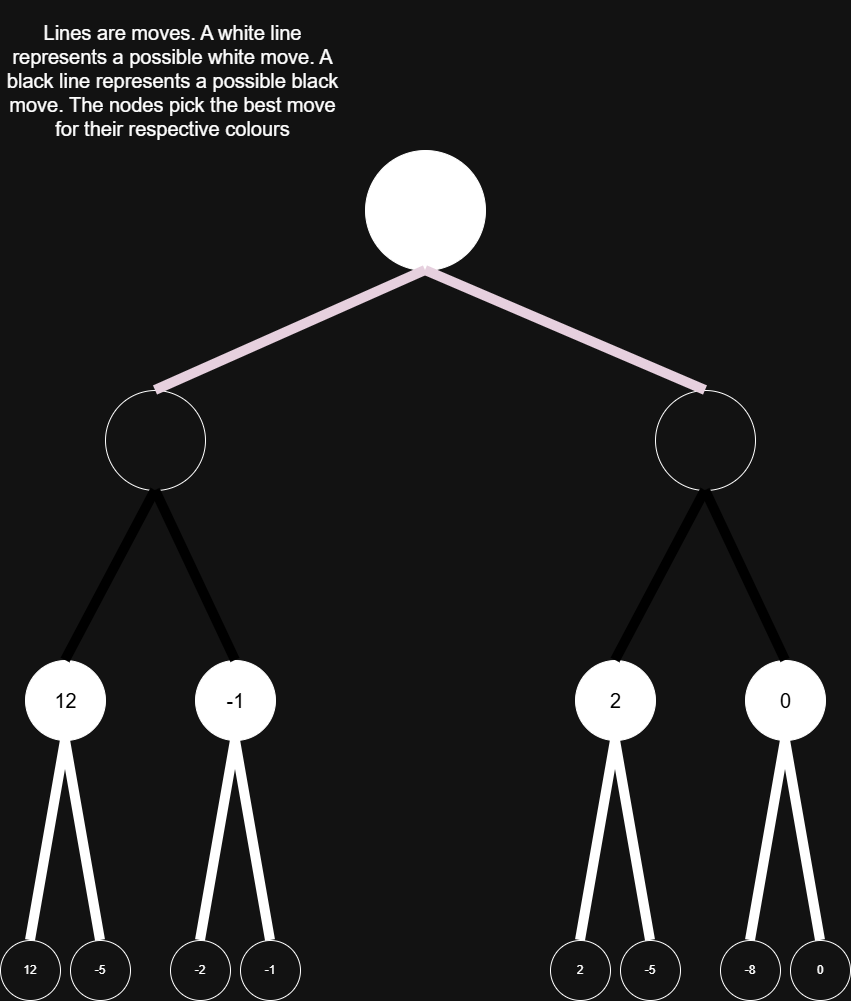

The diagram above was exported from draw.io. Its source (the exported page's mxGraphModel, read from the mxfile embedded in the PNG):
<mxGraphModel dx="2377" dy="1295" grid="1" gridSize="10" guides="1" tooltips="1" connect="1" arrows="1" fold="1" page="1" pageScale="1" pageWidth="850" pageHeight="1100" math="0" shadow="0">
  <root>
    <mxCell id="1KvzfzN3Iwqc6B3G1XM9-0" />
    <mxCell id="1KvzfzN3Iwqc6B3G1XM9-1" parent="1KvzfzN3Iwqc6B3G1XM9-0" />
    <mxCell id="1KvzfzN3Iwqc6B3G1XM9-2" parent="1KvzfzN3Iwqc6B3G1XM9-1" style="ellipse;whiteSpace=wrap;html=1;aspect=fixed;" value="" vertex="1">
      <mxGeometry height="60" width="60" y="940" as="geometry" />
    </mxCell>
    <mxCell id="1KvzfzN3Iwqc6B3G1XM9-3" parent="1KvzfzN3Iwqc6B3G1XM9-1" style="ellipse;whiteSpace=wrap;html=1;aspect=fixed;" value="" vertex="1">
      <mxGeometry height="60" width="60" x="70" y="940" as="geometry" />
    </mxCell>
    <mxCell id="1KvzfzN3Iwqc6B3G1XM9-4" parent="1KvzfzN3Iwqc6B3G1XM9-1" style="ellipse;whiteSpace=wrap;html=1;aspect=fixed;" value="" vertex="1">
      <mxGeometry height="60" width="60" x="170" y="940" as="geometry" />
    </mxCell>
    <mxCell id="1KvzfzN3Iwqc6B3G1XM9-5" parent="1KvzfzN3Iwqc6B3G1XM9-1" style="ellipse;whiteSpace=wrap;html=1;aspect=fixed;" value="" vertex="1">
      <mxGeometry height="60" width="60" x="240" y="940" as="geometry" />
    </mxCell>
    <mxCell id="1KvzfzN3Iwqc6B3G1XM9-6" parent="1KvzfzN3Iwqc6B3G1XM9-1" style="ellipse;whiteSpace=wrap;html=1;aspect=fixed;" value="" vertex="1">
      <mxGeometry height="60" width="60" x="550" y="940" as="geometry" />
    </mxCell>
    <mxCell id="1KvzfzN3Iwqc6B3G1XM9-7" parent="1KvzfzN3Iwqc6B3G1XM9-1" style="ellipse;whiteSpace=wrap;html=1;aspect=fixed;" value="" vertex="1">
      <mxGeometry height="60" width="60" x="620" y="940" as="geometry" />
    </mxCell>
    <mxCell id="1KvzfzN3Iwqc6B3G1XM9-8" parent="1KvzfzN3Iwqc6B3G1XM9-1" style="ellipse;whiteSpace=wrap;html=1;aspect=fixed;" value="" vertex="1">
      <mxGeometry height="60" width="60" x="720" y="940" as="geometry" />
    </mxCell>
    <mxCell id="1KvzfzN3Iwqc6B3G1XM9-9" parent="1KvzfzN3Iwqc6B3G1XM9-1" style="ellipse;whiteSpace=wrap;html=1;aspect=fixed;" value="" vertex="1">
      <mxGeometry height="60" width="60" x="790" y="940" as="geometry" />
    </mxCell>
    <mxCell id="1KvzfzN3Iwqc6B3G1XM9-10" parent="1KvzfzN3Iwqc6B3G1XM9-1" style="ellipse;whiteSpace=wrap;html=1;aspect=fixed;strokeColor=light-dark(#FFFFFF,#FFFFFF);fillColor=light-dark(#FFFFFF,#FFFFFF);" value="" vertex="1">
      <mxGeometry height="80" width="80" x="25" y="660" as="geometry" />
    </mxCell>
    <mxCell id="1KvzfzN3Iwqc6B3G1XM9-11" parent="1KvzfzN3Iwqc6B3G1XM9-1" style="ellipse;whiteSpace=wrap;html=1;aspect=fixed;fillColor=light-dark(#FFFFFF,#FFFFFF);" value="" vertex="1">
      <mxGeometry height="80" width="80" x="195" y="660" as="geometry" />
    </mxCell>
    <mxCell id="1KvzfzN3Iwqc6B3G1XM9-13" parent="1KvzfzN3Iwqc6B3G1XM9-1" style="ellipse;whiteSpace=wrap;html=1;aspect=fixed;fillColor=light-dark(#FFFFFF,#FFFFFF);" value="" vertex="1">
      <mxGeometry height="80" width="80" x="575" y="660" as="geometry" />
    </mxCell>
    <mxCell id="1KvzfzN3Iwqc6B3G1XM9-14" parent="1KvzfzN3Iwqc6B3G1XM9-1" style="ellipse;whiteSpace=wrap;html=1;aspect=fixed;fillColor=light-dark(#FFFFFF,#FFFFFF);" value="" vertex="1">
      <mxGeometry height="80" width="80" x="745" y="660" as="geometry" />
    </mxCell>
    <mxCell id="1KvzfzN3Iwqc6B3G1XM9-15" parent="1KvzfzN3Iwqc6B3G1XM9-1" style="ellipse;whiteSpace=wrap;html=1;aspect=fixed;" value="" vertex="1">
      <mxGeometry height="100" width="100" x="655" y="390" as="geometry" />
    </mxCell>
    <mxCell id="1KvzfzN3Iwqc6B3G1XM9-16" parent="1KvzfzN3Iwqc6B3G1XM9-1" style="ellipse;whiteSpace=wrap;html=1;aspect=fixed;" value="" vertex="1">
      <mxGeometry height="100" width="100" x="105" y="390" as="geometry" />
    </mxCell>
    <mxCell id="1KvzfzN3Iwqc6B3G1XM9-17" parent="1KvzfzN3Iwqc6B3G1XM9-1" style="ellipse;whiteSpace=wrap;html=1;aspect=fixed;fillColor=light-dark(#FFFFFF,#FFFFFF);" value="" vertex="1">
      <mxGeometry height="120" width="120" x="365" y="150" as="geometry" />
    </mxCell>
    <mxCell id="1KvzfzN3Iwqc6B3G1XM9-18" edge="1" parent="1KvzfzN3Iwqc6B3G1XM9-1" source="1KvzfzN3Iwqc6B3G1XM9-2" style="endArrow=none;html=1;rounded=0;strokeWidth=10;exitX=0.5;exitY=0;exitDx=0;exitDy=0;entryX=0.5;entryY=1;entryDx=0;entryDy=0;" target="1KvzfzN3Iwqc6B3G1XM9-10" value="">
      <mxGeometry height="50" relative="1" width="50" as="geometry">
        <mxPoint x="25" y="940" as="sourcePoint" />
        <mxPoint x="40" y="760" as="targetPoint" />
      </mxGeometry>
    </mxCell>
    <mxCell id="1KvzfzN3Iwqc6B3G1XM9-19" edge="1" parent="1KvzfzN3Iwqc6B3G1XM9-1" source="1KvzfzN3Iwqc6B3G1XM9-3" style="endArrow=none;html=1;rounded=0;strokeWidth=10;exitX=0.5;exitY=0;exitDx=0;exitDy=0;entryX=0.5;entryY=1;entryDx=0;entryDy=0;" target="1KvzfzN3Iwqc6B3G1XM9-10" value="">
      <mxGeometry height="50" relative="1" width="50" as="geometry">
        <mxPoint x="95" y="940" as="sourcePoint" />
        <mxPoint x="130" y="740" as="targetPoint" />
      </mxGeometry>
    </mxCell>
    <mxCell id="1KvzfzN3Iwqc6B3G1XM9-20" edge="1" parent="1KvzfzN3Iwqc6B3G1XM9-1" source="1KvzfzN3Iwqc6B3G1XM9-5" style="endArrow=none;html=1;rounded=0;strokeWidth=10;exitX=0.5;exitY=0;exitDx=0;exitDy=0;entryX=0.5;entryY=1;entryDx=0;entryDy=0;" target="1KvzfzN3Iwqc6B3G1XM9-11" value="">
      <mxGeometry height="50" relative="1" width="50" as="geometry">
        <mxPoint x="265" y="940" as="sourcePoint" />
        <mxPoint x="230" y="740" as="targetPoint" />
      </mxGeometry>
    </mxCell>
    <mxCell id="1KvzfzN3Iwqc6B3G1XM9-21" edge="1" parent="1KvzfzN3Iwqc6B3G1XM9-1" source="1KvzfzN3Iwqc6B3G1XM9-7" style="endArrow=none;html=1;rounded=0;strokeWidth=10;exitX=0.5;exitY=0;exitDx=0;exitDy=0;entryX=0.5;entryY=1;entryDx=0;entryDy=0;" target="1KvzfzN3Iwqc6B3G1XM9-13" value="">
      <mxGeometry height="50" relative="1" width="50" as="geometry">
        <mxPoint x="655" y="940" as="sourcePoint" />
        <mxPoint x="670" y="800" as="targetPoint" />
      </mxGeometry>
    </mxCell>
    <mxCell id="1KvzfzN3Iwqc6B3G1XM9-22" edge="1" parent="1KvzfzN3Iwqc6B3G1XM9-1" source="1KvzfzN3Iwqc6B3G1XM9-9" style="endArrow=none;html=1;rounded=0;strokeWidth=10;exitX=0.5;exitY=0;exitDx=0;exitDy=0;entryX=0.5;entryY=1;entryDx=0;entryDy=0;" target="1KvzfzN3Iwqc6B3G1XM9-14" value="">
      <mxGeometry height="50" relative="1" width="50" as="geometry">
        <mxPoint x="825" y="940" as="sourcePoint" />
        <mxPoint x="820" y="770" as="targetPoint" />
      </mxGeometry>
    </mxCell>
    <mxCell id="1KvzfzN3Iwqc6B3G1XM9-23" edge="1" parent="1KvzfzN3Iwqc6B3G1XM9-1" source="1KvzfzN3Iwqc6B3G1XM9-4" style="endArrow=none;html=1;rounded=0;strokeWidth=10;exitX=0.5;exitY=0;exitDx=0;exitDy=0;entryX=0.5;entryY=1;entryDx=0;entryDy=0;" target="1KvzfzN3Iwqc6B3G1XM9-11" value="">
      <mxGeometry height="50" relative="1" width="50" as="geometry">
        <mxPoint x="205" y="940" as="sourcePoint" />
        <mxPoint x="240" y="740" as="targetPoint" />
      </mxGeometry>
    </mxCell>
    <mxCell id="1KvzfzN3Iwqc6B3G1XM9-24" edge="1" parent="1KvzfzN3Iwqc6B3G1XM9-1" source="1KvzfzN3Iwqc6B3G1XM9-6" style="endArrow=none;html=1;rounded=0;strokeWidth=10;exitX=0.5;exitY=0;exitDx=0;exitDy=0;entryX=0.5;entryY=1;entryDx=0;entryDy=0;" target="1KvzfzN3Iwqc6B3G1XM9-13" value="">
      <mxGeometry height="50" relative="1" width="50" as="geometry">
        <mxPoint x="570" y="920" as="sourcePoint" />
        <mxPoint x="605" y="720" as="targetPoint" />
      </mxGeometry>
    </mxCell>
    <mxCell id="1KvzfzN3Iwqc6B3G1XM9-25" edge="1" parent="1KvzfzN3Iwqc6B3G1XM9-1" source="1KvzfzN3Iwqc6B3G1XM9-8" style="endArrow=none;html=1;rounded=0;strokeWidth=10;exitX=0.5;exitY=0;exitDx=0;exitDy=0;entryX=0.5;entryY=1;entryDx=0;entryDy=0;" target="1KvzfzN3Iwqc6B3G1XM9-14" value="">
      <mxGeometry height="50" relative="1" width="50" as="geometry">
        <mxPoint x="745" y="940" as="sourcePoint" />
        <mxPoint x="780" y="740" as="targetPoint" />
      </mxGeometry>
    </mxCell>
    <mxCell id="1KvzfzN3Iwqc6B3G1XM9-26" edge="1" parent="1KvzfzN3Iwqc6B3G1XM9-1" source="1KvzfzN3Iwqc6B3G1XM9-11" style="endArrow=none;html=1;rounded=0;strokeWidth=10;exitX=0.5;exitY=0;exitDx=0;exitDy=0;entryX=0.5;entryY=1;entryDx=0;entryDy=0;strokeColor=light-dark(#000000,#000000);" target="1KvzfzN3Iwqc6B3G1XM9-16" value="">
      <mxGeometry height="50" relative="1" width="50" as="geometry">
        <mxPoint x="230" y="670" as="sourcePoint" />
        <mxPoint x="195" y="470" as="targetPoint" />
      </mxGeometry>
    </mxCell>
    <mxCell id="1KvzfzN3Iwqc6B3G1XM9-27" edge="1" parent="1KvzfzN3Iwqc6B3G1XM9-1" source="1KvzfzN3Iwqc6B3G1XM9-14" style="endArrow=none;html=1;rounded=0;strokeWidth=10;exitX=0.5;exitY=0;exitDx=0;exitDy=0;entryX=0.5;entryY=1;entryDx=0;entryDy=0;strokeColor=light-dark(#000000,#000000);" target="1KvzfzN3Iwqc6B3G1XM9-15" value="">
      <mxGeometry height="50" relative="1" width="50" as="geometry">
        <mxPoint x="800" y="660" as="sourcePoint" />
        <mxPoint x="720" y="490" as="targetPoint" />
      </mxGeometry>
    </mxCell>
    <mxCell id="1KvzfzN3Iwqc6B3G1XM9-28" edge="1" parent="1KvzfzN3Iwqc6B3G1XM9-1" source="1KvzfzN3Iwqc6B3G1XM9-15" style="endArrow=none;html=1;rounded=0;strokeWidth=10;exitX=0.5;exitY=1;exitDx=0;exitDy=0;entryX=0.5;entryY=0;entryDx=0;entryDy=0;strokeColor=light-dark(#000000,#000000);" target="1KvzfzN3Iwqc6B3G1XM9-13" value="">
      <mxGeometry height="50" relative="1" width="50" as="geometry">
        <mxPoint x="650" y="670" as="sourcePoint" />
        <mxPoint x="570" y="500" as="targetPoint" />
      </mxGeometry>
    </mxCell>
    <mxCell id="1KvzfzN3Iwqc6B3G1XM9-29" edge="1" parent="1KvzfzN3Iwqc6B3G1XM9-1" source="1KvzfzN3Iwqc6B3G1XM9-16" style="endArrow=none;html=1;rounded=0;strokeWidth=10;exitX=0.5;exitY=1;exitDx=0;exitDy=0;strokeColor=light-dark(#000000,#000000);entryX=0.5;entryY=0;entryDx=0;entryDy=0;" target="1KvzfzN3Iwqc6B3G1XM9-10" value="">
      <mxGeometry height="50" relative="1" width="50" as="geometry">
        <mxPoint x="160" y="490" as="sourcePoint" />
        <mxPoint x="70" y="660" as="targetPoint" />
      </mxGeometry>
    </mxCell>
    <mxCell id="1KvzfzN3Iwqc6B3G1XM9-30" edge="1" parent="1KvzfzN3Iwqc6B3G1XM9-1" source="1KvzfzN3Iwqc6B3G1XM9-15" style="endArrow=none;html=1;rounded=0;strokeWidth=10;exitX=0.5;exitY=0;exitDx=0;exitDy=0;entryX=0.5;entryY=1;entryDx=0;entryDy=0;strokeColor=light-dark(#000000,#E6D0DE);" target="1KvzfzN3Iwqc6B3G1XM9-17" value="">
      <mxGeometry height="50" relative="1" width="50" as="geometry">
        <mxPoint x="588" y="270" as="sourcePoint" />
        <mxPoint x="390" y="448" as="targetPoint" />
      </mxGeometry>
    </mxCell>
    <mxCell id="1KvzfzN3Iwqc6B3G1XM9-31" edge="1" parent="1KvzfzN3Iwqc6B3G1XM9-1" source="1KvzfzN3Iwqc6B3G1XM9-17" style="endArrow=none;html=1;rounded=0;strokeWidth=10;exitX=0.5;exitY=1;exitDx=0;exitDy=0;entryX=0.5;entryY=0;entryDx=0;entryDy=0;strokeColor=light-dark(#000000,#E6D0DE);flowAnimation=0;shadow=0;" target="1KvzfzN3Iwqc6B3G1XM9-16" value="">
      <mxGeometry height="50" relative="1" width="50" as="geometry">
        <mxPoint x="290" y="230" as="sourcePoint" />
        <mxPoint x="200" y="400" as="targetPoint" />
      </mxGeometry>
    </mxCell>
    <mxCell id="1KvzfzN3Iwqc6B3G1XM9-32" parent="1KvzfzN3Iwqc6B3G1XM9-1" style="text;html=1;whiteSpace=wrap;strokeColor=none;fillColor=none;align=center;verticalAlign=middle;rounded=0;" value="12" vertex="1">
      <mxGeometry height="30" width="60" y="955" as="geometry" />
    </mxCell>
    <mxCell id="1KvzfzN3Iwqc6B3G1XM9-33" parent="1KvzfzN3Iwqc6B3G1XM9-1" style="text;html=1;whiteSpace=wrap;strokeColor=none;fillColor=none;align=center;verticalAlign=middle;rounded=0;" value="-5" vertex="1">
      <mxGeometry height="30" width="60" x="70" y="955" as="geometry" />
    </mxCell>
    <mxCell id="1KvzfzN3Iwqc6B3G1XM9-34" parent="1KvzfzN3Iwqc6B3G1XM9-1" style="text;html=1;whiteSpace=wrap;strokeColor=none;fillColor=none;align=center;verticalAlign=middle;rounded=0;" value="-2" vertex="1">
      <mxGeometry height="30" width="60" x="170" y="955" as="geometry" />
    </mxCell>
    <mxCell id="1KvzfzN3Iwqc6B3G1XM9-35" parent="1KvzfzN3Iwqc6B3G1XM9-1" style="text;html=1;whiteSpace=wrap;strokeColor=none;fillColor=none;align=center;verticalAlign=middle;rounded=0;" value="-1" vertex="1">
      <mxGeometry height="30" width="60" x="240" y="955" as="geometry" />
    </mxCell>
    <mxCell id="1KvzfzN3Iwqc6B3G1XM9-36" parent="1KvzfzN3Iwqc6B3G1XM9-1" style="text;html=1;whiteSpace=wrap;strokeColor=none;fillColor=none;align=center;verticalAlign=middle;rounded=0;" value="2" vertex="1">
      <mxGeometry height="30" width="60" x="550" y="955" as="geometry" />
    </mxCell>
    <mxCell id="1KvzfzN3Iwqc6B3G1XM9-37" parent="1KvzfzN3Iwqc6B3G1XM9-1" style="text;html=1;whiteSpace=wrap;strokeColor=none;fillColor=none;align=center;verticalAlign=middle;rounded=0;" value="-5" vertex="1">
      <mxGeometry height="30" width="60" x="620" y="955" as="geometry" />
    </mxCell>
    <mxCell id="1KvzfzN3Iwqc6B3G1XM9-38" parent="1KvzfzN3Iwqc6B3G1XM9-1" style="text;html=1;whiteSpace=wrap;strokeColor=none;fillColor=none;align=center;verticalAlign=middle;rounded=0;" value="-8" vertex="1">
      <mxGeometry height="30" width="60" x="720" y="955" as="geometry" />
    </mxCell>
    <mxCell id="1KvzfzN3Iwqc6B3G1XM9-39" parent="1KvzfzN3Iwqc6B3G1XM9-1" style="text;html=1;whiteSpace=wrap;strokeColor=none;fillColor=none;align=center;verticalAlign=middle;rounded=0;" value="0" vertex="1">
      <mxGeometry height="30" width="60" x="790" y="955" as="geometry" />
    </mxCell>
    <mxCell id="cLsrVeMNr3TEWp5WPzfo-1" parent="1KvzfzN3Iwqc6B3G1XM9-1" style="text;html=1;whiteSpace=wrap;strokeColor=none;fillColor=none;align=center;verticalAlign=middle;rounded=0;fontSize=20;" value="&lt;font style=&quot;color: light-dark(rgb(0, 0, 0), rgb(0, 0, 0));&quot;&gt;12&lt;/font&gt;" vertex="1">
      <mxGeometry height="45" width="65" x="32.5" y="677.5" as="geometry" />
    </mxCell>
    <mxCell id="cLsrVeMNr3TEWp5WPzfo-2" parent="1KvzfzN3Iwqc6B3G1XM9-1" style="text;html=1;whiteSpace=wrap;strokeColor=none;fillColor=none;align=center;verticalAlign=middle;rounded=0;fontSize=20;" value="&lt;font style=&quot;color: light-dark(rgb(0, 0, 0), rgb(0, 0, 0));&quot;&gt;-1&lt;/font&gt;" vertex="1">
      <mxGeometry height="45" width="65" x="202.5" y="677.5" as="geometry" />
    </mxCell>
    <mxCell id="cLsrVeMNr3TEWp5WPzfo-3" parent="1KvzfzN3Iwqc6B3G1XM9-1" style="text;html=1;whiteSpace=wrap;strokeColor=none;fillColor=none;align=center;verticalAlign=middle;rounded=0;fontSize=20;" value="&lt;font style=&quot;color: light-dark(rgb(0, 0, 0), rgb(0, 0, 0));&quot;&gt;2&lt;/font&gt;" vertex="1">
      <mxGeometry height="45" width="65" x="582.5" y="677.5" as="geometry" />
    </mxCell>
    <mxCell id="cLsrVeMNr3TEWp5WPzfo-4" parent="1KvzfzN3Iwqc6B3G1XM9-1" style="text;html=1;whiteSpace=wrap;align=center;verticalAlign=middle;rounded=0;fontColor=light-dark(#000000,#000000);fontSize=20;" value="&lt;font&gt;0&lt;/font&gt;" vertex="1">
      <mxGeometry height="45" width="65" x="752.5" y="677.5" as="geometry" />
    </mxCell>
    <mxCell id="re2CkkigWNCcRN90CqIg-0" parent="1KvzfzN3Iwqc6B3G1XM9-1" style="text;html=1;whiteSpace=wrap;strokeColor=none;fillColor=none;align=center;verticalAlign=middle;rounded=0;" value="&lt;font style=&quot;font-size: 20px;&quot;&gt;Lines are moves. A white line represents a possible white move. A black line represents a possible black move. The nodes pick the best move for their respective colours&lt;/font&gt;" vertex="1">
      <mxGeometry height="160" width="345" as="geometry" />
    </mxCell>
  </root>
</mxGraphModel>